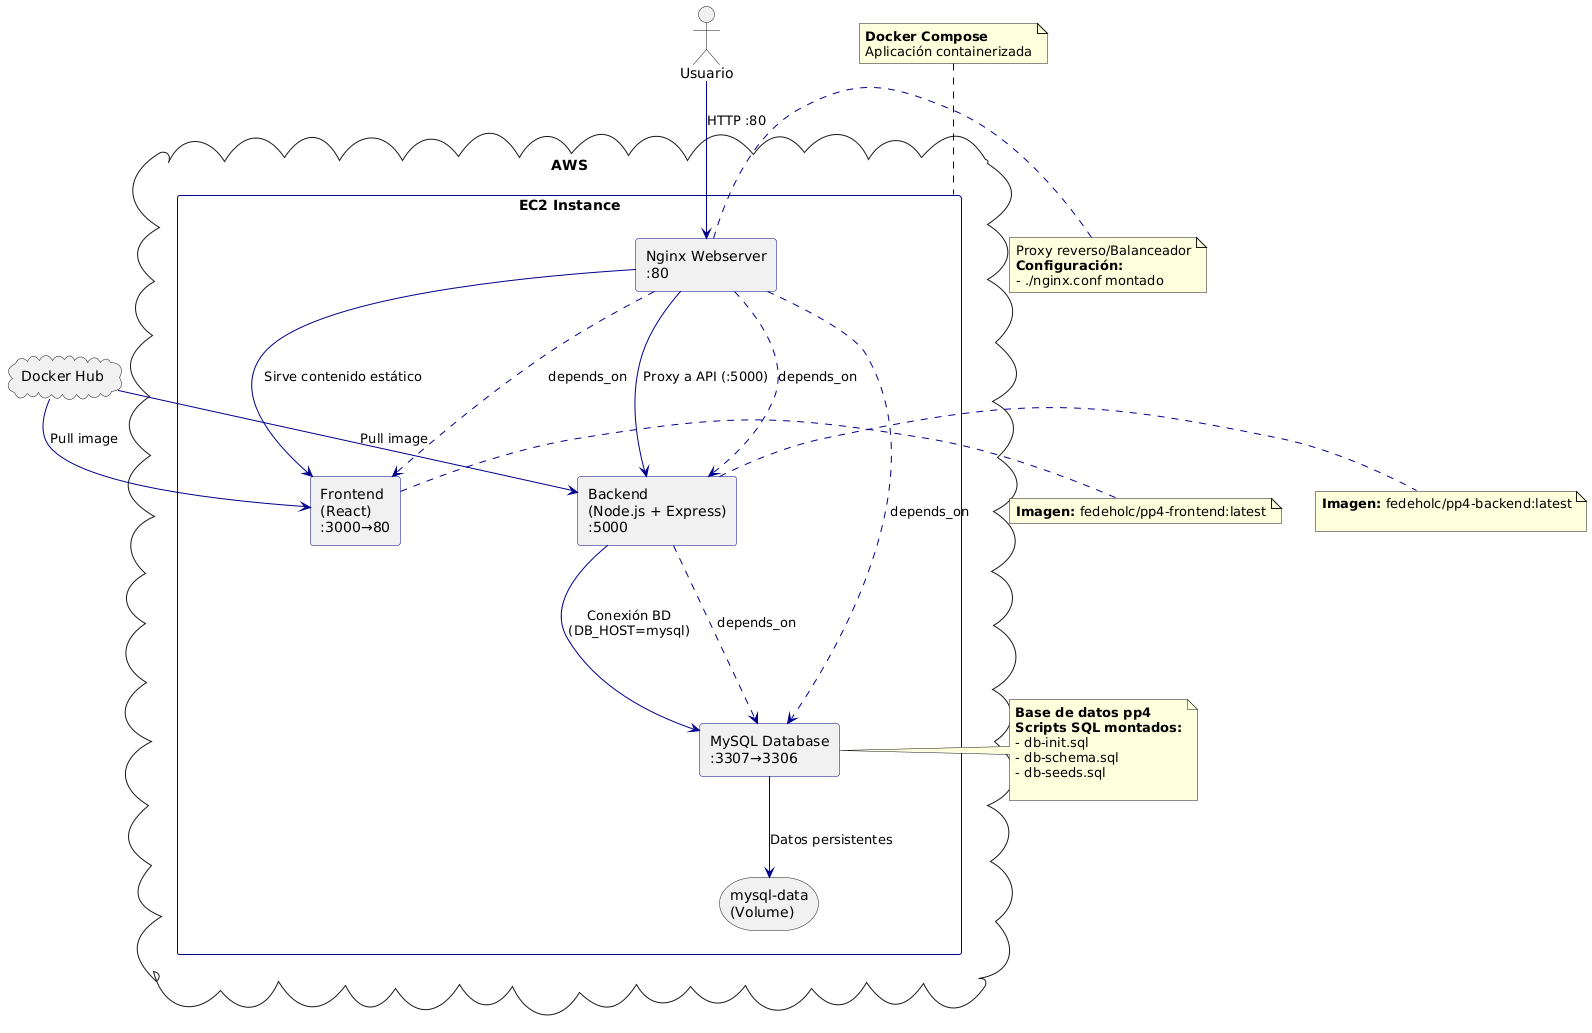

The diagram above was rendered by PlantUML. Its source (embedded in the PNG):
@startuml
skinparam rectangle {
   
    BorderColor DarkBlue
}

skinparam arrow {
    Color DarkBlue
}

cloud "AWS" as aws {
    rectangle "EC2 Instance" as ec2 {
        
        rectangle "Nginx Webserver\n:80" as nginx
        
        rectangle "Frontend\n(React)\n:3000→80" as frontend
        
        rectangle "Backend\n(Node.js + Express)\n:5000" as backend
        
        rectangle "MySQL Database\n:3307→3306" as mysql
        
        storage "mysql-data\n(Volume)" as volume
    }
}

cloud "Docker Hub" as dockerhub

actor "Usuario" as user

' Conexiones principales
user --> nginx : "HTTP :80"
nginx --> frontend : "Sirve contenido estático"
nginx --> backend : "Proxy a API (:5000)"
backend --> mysql : "Conexión BD\n(DB_HOST=mysql)"

' Datos persistentes
mysql --> volume : "Datos persistentes"

' Imágenes desde Docker Hub
dockerhub --> frontend : "Pull image"
dockerhub --> backend : "Pull image"

' Dependencias (representadas con líneas punteadas)
nginx -.-> backend : depends_on
nginx -.-> frontend : depends_on
nginx -.-> mysql : depends_on
backend -.-> mysql : depends_on

note right of nginx
Proxy reverso/Balanceador
**Configuración:**
- ./nginx.conf montado
end note

note right of frontend
**Imagen:** fedeholc/pp4-frontend:latest
end note

note right of backend
**Imagen:** fedeholc/pp4-backend:latest

end note

note right of mysql
**Base de datos pp4**
**Scripts SQL montados:**
- db-init.sql
- db-schema.sql
- db-seeds.sql
 
end note

note top of ec2
**Docker Compose**
Aplicación containerizada
end note
@enduml